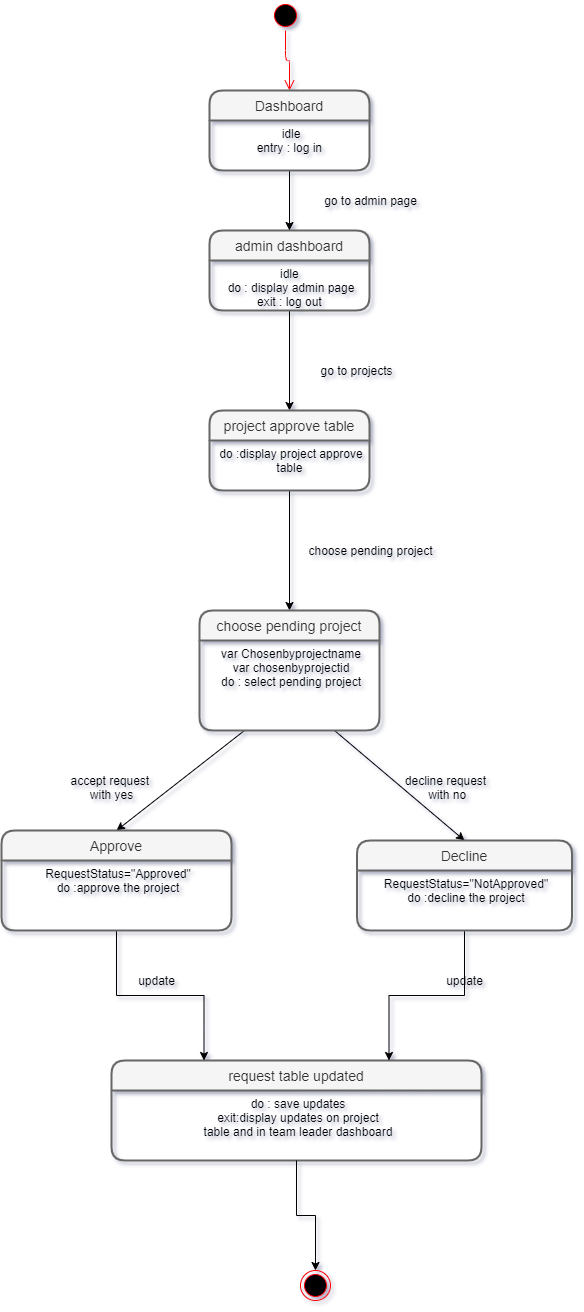

The diagram above was exported from draw.io. Its source (the exported page's mxGraphModel, read from the mxfile embedded in the PNG):
<mxGraphModel dx="2234" dy="2145" grid="1" gridSize="10" guides="1" tooltips="1" connect="1" arrows="1" fold="1" page="1" pageScale="1" pageWidth="827" pageHeight="1169" background="#ffffff" math="0" shadow="1">
  <root>
    <mxCell id="0" />
    <mxCell id="1" parent="0" />
    <mxCell id="sBZrlvxd6LvSaza4f8ho-4" value="" style="ellipse;html=1;shape=startState;fillColor=#000000;strokeColor=#ff0000;" parent="1" vertex="1">
      <mxGeometry x="289" y="-270" width="30" height="30" as="geometry" />
    </mxCell>
    <mxCell id="sBZrlvxd6LvSaza4f8ho-5" value="" style="edgeStyle=orthogonalEdgeStyle;html=1;verticalAlign=bottom;endArrow=open;endSize=8;strokeColor=#ff0000;entryX=0.5;entryY=0;entryDx=0;entryDy=0;" parent="1" source="sBZrlvxd6LvSaza4f8ho-4" target="sBZrlvxd6LvSaza4f8ho-6" edge="1">
      <mxGeometry relative="1" as="geometry">
        <mxPoint x="35" y="150" as="targetPoint" />
      </mxGeometry>
    </mxCell>
    <mxCell id="sBZrlvxd6LvSaza4f8ho-44" value="" style="ellipse;html=1;shape=endState;fillColor=#000000;strokeColor=#ff0000;align=center;" parent="1" vertex="1">
      <mxGeometry x="319" y="1000" width="30" height="30" as="geometry" />
    </mxCell>
    <mxCell id="sBZrlvxd6LvSaza4f8ho-56" value="" style="endArrow=classic;html=1;entryX=0.5;entryY=0;entryDx=0;entryDy=0;exitX=0.25;exitY=1;exitDx=0;exitDy=0;" parent="1" source="sBZrlvxd6LvSaza4f8ho-19" target="sBZrlvxd6LvSaza4f8ho-23" edge="1">
      <mxGeometry width="50" height="50" relative="1" as="geometry">
        <mxPoint x="310" y="510" as="sourcePoint" />
        <mxPoint x="260" y="570" as="targetPoint" />
      </mxGeometry>
    </mxCell>
    <mxCell id="sBZrlvxd6LvSaza4f8ho-57" value="" style="endArrow=classic;html=1;entryX=0.5;entryY=0;entryDx=0;entryDy=0;exitX=0.75;exitY=1;exitDx=0;exitDy=0;" parent="1" source="sBZrlvxd6LvSaza4f8ho-19" target="sBZrlvxd6LvSaza4f8ho-50" edge="1">
      <mxGeometry width="50" height="50" relative="1" as="geometry">
        <mxPoint x="330" y="510" as="sourcePoint" />
        <mxPoint x="530" y="440" as="targetPoint" />
      </mxGeometry>
    </mxCell>
    <mxCell id="MUdPpuUZLTKrZe2C5PQs-9" style="edgeStyle=orthogonalEdgeStyle;rounded=0;orthogonalLoop=1;jettySize=auto;html=1;exitX=0.5;exitY=1;exitDx=0;exitDy=0;" parent="1" source="MUdPpuUZLTKrZe2C5PQs-1" target="sBZrlvxd6LvSaza4f8ho-13" edge="1">
      <mxGeometry relative="1" as="geometry" />
    </mxCell>
    <mxCell id="MUdPpuUZLTKrZe2C5PQs-10" style="edgeStyle=orthogonalEdgeStyle;rounded=0;orthogonalLoop=1;jettySize=auto;html=1;exitX=0.5;exitY=1;exitDx=0;exitDy=0;entryX=0.5;entryY=0;entryDx=0;entryDy=0;" parent="1" source="sBZrlvxd6LvSaza4f8ho-14" target="sBZrlvxd6LvSaza4f8ho-18" edge="1">
      <mxGeometry relative="1" as="geometry">
        <mxPoint x="790" y="260" as="targetPoint" />
      </mxGeometry>
    </mxCell>
    <mxCell id="MUdPpuUZLTKrZe2C5PQs-11" value="choose pending project" style="text;html=1;align=center;verticalAlign=middle;resizable=0;points=[];autosize=1;" parent="1" vertex="1">
      <mxGeometry x="319" y="270" width="140" height="20" as="geometry" />
    </mxCell>
    <mxCell id="MUdPpuUZLTKrZe2C5PQs-13" value="go to projects" style="text;html=1;align=center;verticalAlign=middle;resizable=0;points=[];autosize=1;" parent="1" vertex="1">
      <mxGeometry x="330" y="90" width="90" height="20" as="geometry" />
    </mxCell>
    <mxCell id="MUdPpuUZLTKrZe2C5PQs-14" value="go to admin page" style="text;html=1;align=center;verticalAlign=middle;resizable=0;points=[];autosize=1;" parent="1" vertex="1">
      <mxGeometry x="334" y="-80" width="110" height="20" as="geometry" />
    </mxCell>
    <mxCell id="MUdPpuUZLTKrZe2C5PQs-17" value="decline request&lt;br&gt;&amp;nbsp;with no" style="text;html=1;align=center;verticalAlign=middle;resizable=0;points=[];autosize=1;" parent="1" vertex="1">
      <mxGeometry x="414" y="502" width="100" height="30" as="geometry" />
    </mxCell>
    <mxCell id="MUdPpuUZLTKrZe2C5PQs-18" value="accept request&amp;nbsp;&lt;br&gt;with yes" style="text;html=1;align=center;verticalAlign=middle;resizable=0;points=[];autosize=1;" parent="1" vertex="1">
      <mxGeometry x="80" y="502" width="100" height="30" as="geometry" />
    </mxCell>
    <mxCell id="MUdPpuUZLTKrZe2C5PQs-20" value="request table updated" style="swimlane;childLayout=stackLayout;horizontal=1;startSize=30;horizontalStack=0;rounded=1;fontSize=14;fontStyle=0;strokeWidth=2;resizeParent=0;resizeLast=1;shadow=0;dashed=0;align=center;fillColor=#f5f5f5;strokeColor=#666666;fontColor=#333333;" parent="1" vertex="1">
      <mxGeometry x="130" y="790" width="370" height="100" as="geometry" />
    </mxCell>
    <mxCell id="MUdPpuUZLTKrZe2C5PQs-21" value="do : save updates&#10;exit:display updates on project&#10;table and in team leader dashboard" style="align=center;strokeColor=none;fillColor=none;spacingLeft=4;fontSize=12;verticalAlign=top;resizable=0;rotatable=0;part=1;" parent="MUdPpuUZLTKrZe2C5PQs-20" vertex="1">
      <mxGeometry y="30" width="370" height="70" as="geometry" />
    </mxCell>
    <mxCell id="MUdPpuUZLTKrZe2C5PQs-22" style="edgeStyle=orthogonalEdgeStyle;rounded=0;orthogonalLoop=1;jettySize=auto;html=1;exitX=0.5;exitY=1;exitDx=0;exitDy=0;entryX=0.25;entryY=0;entryDx=0;entryDy=0;" parent="1" source="sBZrlvxd6LvSaza4f8ho-24" target="MUdPpuUZLTKrZe2C5PQs-20" edge="1">
      <mxGeometry relative="1" as="geometry" />
    </mxCell>
    <mxCell id="MUdPpuUZLTKrZe2C5PQs-23" style="edgeStyle=orthogonalEdgeStyle;rounded=0;orthogonalLoop=1;jettySize=auto;html=1;exitX=0.5;exitY=1;exitDx=0;exitDy=0;entryX=0.75;entryY=0;entryDx=0;entryDy=0;" parent="1" source="sBZrlvxd6LvSaza4f8ho-51" target="MUdPpuUZLTKrZe2C5PQs-20" edge="1">
      <mxGeometry relative="1" as="geometry" />
    </mxCell>
    <mxCell id="MUdPpuUZLTKrZe2C5PQs-24" style="edgeStyle=orthogonalEdgeStyle;rounded=0;orthogonalLoop=1;jettySize=auto;html=1;exitX=0.5;exitY=1;exitDx=0;exitDy=0;" parent="1" source="MUdPpuUZLTKrZe2C5PQs-21" target="sBZrlvxd6LvSaza4f8ho-44" edge="1">
      <mxGeometry relative="1" as="geometry" />
    </mxCell>
    <mxCell id="MUdPpuUZLTKrZe2C5PQs-25" value="update" style="text;html=1;align=center;verticalAlign=middle;resizable=0;points=[];autosize=1;" parent="1" vertex="1">
      <mxGeometry x="150" y="700" width="50" height="20" as="geometry" />
    </mxCell>
    <mxCell id="MUdPpuUZLTKrZe2C5PQs-26" value="update" style="text;html=1;align=center;verticalAlign=middle;resizable=0;points=[];autosize=1;" parent="1" vertex="1">
      <mxGeometry x="458" y="700" width="50" height="20" as="geometry" />
    </mxCell>
    <mxCell id="sBZrlvxd6LvSaza4f8ho-23" value="Approve" style="swimlane;childLayout=stackLayout;horizontal=1;startSize=30;horizontalStack=0;rounded=1;fontSize=14;fontStyle=0;strokeWidth=2;resizeParent=0;resizeLast=1;shadow=0;dashed=0;align=center;fillColor=#f5f5f5;strokeColor=#666666;fontColor=#333333;" parent="1" vertex="1">
      <mxGeometry x="20" y="560" width="230" height="100" as="geometry" />
    </mxCell>
    <mxCell id="sBZrlvxd6LvSaza4f8ho-24" value="RequestStatus=&quot;Approved&quot;&#10;do :approve the project" style="align=center;strokeColor=none;fillColor=none;spacingLeft=4;fontSize=12;verticalAlign=top;resizable=0;rotatable=0;part=1;" parent="sBZrlvxd6LvSaza4f8ho-23" vertex="1">
      <mxGeometry y="30" width="230" height="70" as="geometry" />
    </mxCell>
    <mxCell id="sBZrlvxd6LvSaza4f8ho-18" value="choose pending project" style="swimlane;childLayout=stackLayout;horizontal=1;startSize=30;horizontalStack=0;rounded=1;fontSize=14;fontStyle=0;strokeWidth=2;resizeParent=0;resizeLast=1;shadow=0;dashed=0;align=center;fillColor=#f5f5f5;strokeColor=#666666;fontColor=#333333;" parent="1" vertex="1">
      <mxGeometry x="218" y="340" width="180" height="120" as="geometry" />
    </mxCell>
    <mxCell id="sBZrlvxd6LvSaza4f8ho-19" value="var Chosenbyprojectname&#10;var chosenbyprojectid&#10;do : select pending project" style="align=center;strokeColor=none;fillColor=none;spacingLeft=4;fontSize=12;verticalAlign=top;resizable=0;rotatable=0;part=1;" parent="sBZrlvxd6LvSaza4f8ho-18" vertex="1">
      <mxGeometry y="30" width="180" height="90" as="geometry" />
    </mxCell>
    <mxCell id="MUdPpuUZLTKrZe2C5PQs-1" value="admin dashboard" style="swimlane;childLayout=stackLayout;horizontal=1;startSize=30;horizontalStack=0;rounded=1;fontSize=14;fontStyle=0;strokeWidth=2;resizeParent=0;resizeLast=1;shadow=0;dashed=0;align=center;fillColor=#f5f5f5;strokeColor=#666666;fontColor=#333333;" parent="1" vertex="1">
      <mxGeometry x="228" y="-40" width="160" height="80" as="geometry" />
    </mxCell>
    <mxCell id="MUdPpuUZLTKrZe2C5PQs-2" value="idle &#10;do : display admin page&#10;exit : log out " style="align=center;strokeColor=none;fillColor=none;spacingLeft=4;fontSize=12;verticalAlign=top;resizable=0;rotatable=0;part=1;" parent="MUdPpuUZLTKrZe2C5PQs-1" vertex="1">
      <mxGeometry y="30" width="160" height="50" as="geometry" />
    </mxCell>
    <mxCell id="sBZrlvxd6LvSaza4f8ho-13" value="project approve table" style="swimlane;childLayout=stackLayout;horizontal=1;startSize=30;horizontalStack=0;rounded=1;fontSize=14;fontStyle=0;strokeWidth=2;resizeParent=0;resizeLast=1;shadow=0;dashed=0;align=center;fillColor=#f5f5f5;strokeColor=#666666;fontColor=#333333;" parent="1" vertex="1">
      <mxGeometry x="228" y="140" width="160" height="80" as="geometry" />
    </mxCell>
    <mxCell id="sBZrlvxd6LvSaza4f8ho-14" value="do :display project approve&#10;table " style="align=center;strokeColor=none;fillColor=none;spacingLeft=4;fontSize=12;verticalAlign=top;resizable=0;rotatable=0;part=1;" parent="sBZrlvxd6LvSaza4f8ho-13" vertex="1">
      <mxGeometry y="30" width="160" height="50" as="geometry" />
    </mxCell>
    <mxCell id="yXOK0BUUGTQkdVXZo0AI-3" style="edgeStyle=orthogonalEdgeStyle;rounded=0;orthogonalLoop=1;jettySize=auto;html=1;exitX=0.5;exitY=1;exitDx=0;exitDy=0;" parent="1" source="sBZrlvxd6LvSaza4f8ho-7" target="MUdPpuUZLTKrZe2C5PQs-1" edge="1">
      <mxGeometry relative="1" as="geometry" />
    </mxCell>
    <mxCell id="sBZrlvxd6LvSaza4f8ho-50" value="Decline" style="swimlane;childLayout=stackLayout;horizontal=1;startSize=30;horizontalStack=0;rounded=1;fontSize=14;fontStyle=0;strokeWidth=2;resizeParent=0;resizeLast=1;shadow=0;dashed=0;align=center;fillColor=#f5f5f5;strokeColor=#666666;fontColor=#333333;" parent="1" vertex="1">
      <mxGeometry x="375.5" y="570" width="215" height="90" as="geometry" />
    </mxCell>
    <mxCell id="sBZrlvxd6LvSaza4f8ho-51" value="RequestStatus=&quot;NotApproved&quot;&#10;do :decline the project" style="align=center;strokeColor=none;fillColor=none;spacingLeft=4;fontSize=12;verticalAlign=top;resizable=0;rotatable=0;part=1;" parent="sBZrlvxd6LvSaza4f8ho-50" vertex="1">
      <mxGeometry y="30" width="215" height="60" as="geometry" />
    </mxCell>
    <mxCell id="sBZrlvxd6LvSaza4f8ho-6" value="Dashboard" style="swimlane;childLayout=stackLayout;horizontal=1;startSize=30;horizontalStack=0;rounded=1;fontSize=14;fontStyle=0;strokeWidth=2;resizeParent=0;resizeLast=1;shadow=0;dashed=0;align=center;fillColor=#f5f5f5;strokeColor=#666666;fontColor=#333333;" parent="1" vertex="1">
      <mxGeometry x="228" y="-180" width="160" height="80" as="geometry" />
    </mxCell>
    <mxCell id="sBZrlvxd6LvSaza4f8ho-7" value="idle&#10;entry : log in &#10;" style="align=center;strokeColor=none;fillColor=none;spacingLeft=4;fontSize=12;verticalAlign=top;resizable=0;rotatable=0;part=1;" parent="sBZrlvxd6LvSaza4f8ho-6" vertex="1">
      <mxGeometry y="30" width="160" height="50" as="geometry" />
    </mxCell>
  </root>
</mxGraphModel>